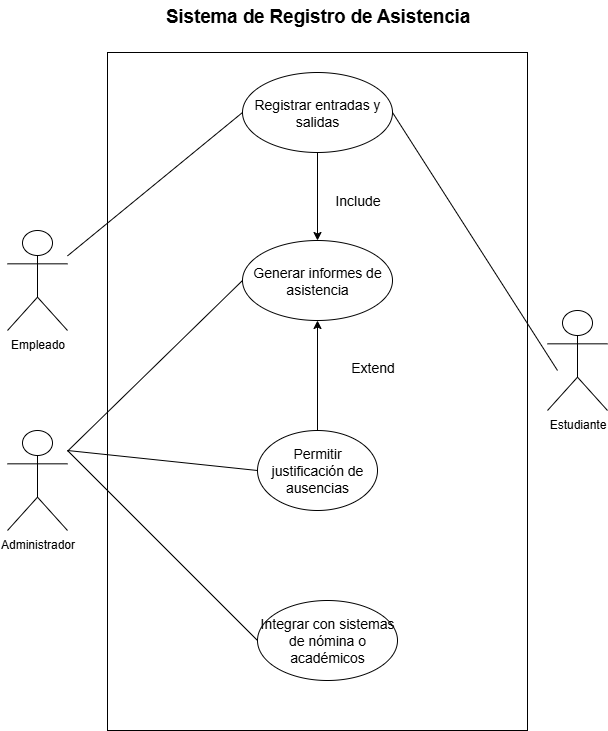

The diagram above was exported from draw.io. Its source (the exported page's mxGraphModel, read from the mxfile embedded in the PNG):
<mxGraphModel dx="872" dy="545" grid="1" gridSize="10" guides="1" tooltips="1" connect="1" arrows="1" fold="1" page="1" pageScale="1" pageWidth="850" pageHeight="1100" math="0" shadow="0">
  <root>
    <mxCell id="0" />
    <mxCell id="1" parent="0" />
    <mxCell id="Be-Pz4qfZviSt74azGl9-1" value="Empleado" style="shape=umlActor;verticalLabelPosition=bottom;verticalAlign=top;html=1;outlineConnect=0;" vertex="1" parent="1">
      <mxGeometry x="200" y="620" width="60" height="100" as="geometry" />
    </mxCell>
    <mxCell id="Be-Pz4qfZviSt74azGl9-2" value="" style="rounded=0;whiteSpace=wrap;html=1;" vertex="1" parent="1">
      <mxGeometry x="300" y="442" width="420" height="678" as="geometry" />
    </mxCell>
    <mxCell id="Be-Pz4qfZviSt74azGl9-3" value="&lt;span style=&quot;font-size: 14px;&quot;&gt;Registrar entradas y salidas&lt;/span&gt;" style="ellipse;whiteSpace=wrap;html=1;" vertex="1" parent="1">
      <mxGeometry x="435" y="462" width="150" height="80" as="geometry" />
    </mxCell>
    <mxCell id="Be-Pz4qfZviSt74azGl9-4" value="&lt;font style=&quot;font-size: 14px;&quot;&gt;Integrar con sistemas de nómina o académicos&lt;/font&gt;" style="ellipse;whiteSpace=wrap;html=1;" vertex="1" parent="1">
      <mxGeometry x="450" y="990" width="140" height="80" as="geometry" />
    </mxCell>
    <mxCell id="Be-Pz4qfZviSt74azGl9-5" value="&lt;font style=&quot;font-size: 14px;&quot;&gt;Generar informes de asistencia&lt;/font&gt;" style="ellipse;whiteSpace=wrap;html=1;" vertex="1" parent="1">
      <mxGeometry x="435" y="630" width="150" height="80" as="geometry" />
    </mxCell>
    <mxCell id="Be-Pz4qfZviSt74azGl9-6" value="" style="endArrow=none;html=1;rounded=0;entryX=0;entryY=0.5;entryDx=0;entryDy=0;" edge="1" parent="1" target="Be-Pz4qfZviSt74azGl9-3" source="Be-Pz4qfZviSt74azGl9-1">
      <mxGeometry width="50" height="50" relative="1" as="geometry">
        <mxPoint x="260" y="802" as="sourcePoint" />
        <mxPoint x="310" y="752" as="targetPoint" />
      </mxGeometry>
    </mxCell>
    <mxCell id="Be-Pz4qfZviSt74azGl9-9" value="&lt;b&gt;&lt;span style=&quot;font-size:14.0pt;line-height:115%;&lt;br/&gt;font-family:&amp;quot;Arial&amp;quot;,sans-serif;mso-fareast-font-family:Aptos;mso-fareast-theme-font:&lt;br/&gt;minor-latin;mso-ansi-language:ES-CO;mso-fareast-language:EN-US;mso-bidi-language:&lt;br/&gt;AR-SA&quot;&gt;Sistema de Registro de Asistencia&lt;/span&gt;&lt;/b&gt;" style="text;html=1;align=center;verticalAlign=middle;resizable=0;points=[];autosize=1;strokeColor=none;fillColor=none;" vertex="1" parent="1">
      <mxGeometry x="345" y="390" width="330" height="30" as="geometry" />
    </mxCell>
    <mxCell id="Be-Pz4qfZviSt74azGl9-10" value="&lt;font style=&quot;font-size: 14px;&quot;&gt;Include&lt;/font&gt;" style="text;html=1;align=center;verticalAlign=middle;resizable=0;points=[];autosize=1;strokeColor=none;fillColor=none;" vertex="1" parent="1">
      <mxGeometry x="515" y="575" width="70" height="30" as="geometry" />
    </mxCell>
    <mxCell id="Be-Pz4qfZviSt74azGl9-11" value="&lt;font style=&quot;font-size: 14px;&quot;&gt;Extend&lt;/font&gt;" style="text;html=1;align=center;verticalAlign=middle;resizable=0;points=[];autosize=1;strokeColor=none;fillColor=none;" vertex="1" parent="1">
      <mxGeometry x="530" y="742" width="70" height="30" as="geometry" />
    </mxCell>
    <mxCell id="Be-Pz4qfZviSt74azGl9-12" value="&lt;font style=&quot;font-size: 14px;&quot;&gt;Permitir justificación de ausencias&lt;/font&gt;" style="ellipse;whiteSpace=wrap;html=1;" vertex="1" parent="1">
      <mxGeometry x="450" y="820" width="120" height="80" as="geometry" />
    </mxCell>
    <mxCell id="Be-Pz4qfZviSt74azGl9-13" value="Estudiante" style="shape=umlActor;verticalLabelPosition=bottom;verticalAlign=top;html=1;outlineConnect=0;" vertex="1" parent="1">
      <mxGeometry x="740" y="700" width="60" height="100" as="geometry" />
    </mxCell>
    <mxCell id="Be-Pz4qfZviSt74azGl9-14" value="Administrador" style="shape=umlActor;verticalLabelPosition=bottom;verticalAlign=top;html=1;outlineConnect=0;" vertex="1" parent="1">
      <mxGeometry x="200" y="820" width="60" height="100" as="geometry" />
    </mxCell>
    <mxCell id="Be-Pz4qfZviSt74azGl9-17" value="" style="endArrow=classic;html=1;rounded=0;exitX=0.5;exitY=1;exitDx=0;exitDy=0;" edge="1" parent="1" source="Be-Pz4qfZviSt74azGl9-3" target="Be-Pz4qfZviSt74azGl9-5">
      <mxGeometry width="50" height="50" relative="1" as="geometry">
        <mxPoint x="490" y="690" as="sourcePoint" />
        <mxPoint x="540" y="640" as="targetPoint" />
      </mxGeometry>
    </mxCell>
    <mxCell id="Be-Pz4qfZviSt74azGl9-18" value="" style="endArrow=classic;html=1;rounded=0;entryX=0.5;entryY=1;entryDx=0;entryDy=0;exitX=0.5;exitY=0;exitDx=0;exitDy=0;" edge="1" parent="1" source="Be-Pz4qfZviSt74azGl9-12" target="Be-Pz4qfZviSt74azGl9-5">
      <mxGeometry width="50" height="50" relative="1" as="geometry">
        <mxPoint x="780" y="810" as="sourcePoint" />
        <mxPoint x="510" y="820" as="targetPoint" />
      </mxGeometry>
    </mxCell>
    <mxCell id="Be-Pz4qfZviSt74azGl9-20" value="" style="endArrow=none;html=1;rounded=0;entryX=0;entryY=0.5;entryDx=0;entryDy=0;" edge="1" parent="1" source="Be-Pz4qfZviSt74azGl9-14" target="Be-Pz4qfZviSt74azGl9-5">
      <mxGeometry width="50" height="50" relative="1" as="geometry">
        <mxPoint x="250" y="900" as="sourcePoint" />
        <mxPoint x="420" y="690" as="targetPoint" />
      </mxGeometry>
    </mxCell>
    <mxCell id="Be-Pz4qfZviSt74azGl9-21" value="" style="endArrow=none;html=1;rounded=0;exitX=0;exitY=0.5;exitDx=0;exitDy=0;" edge="1" parent="1" source="Be-Pz4qfZviSt74azGl9-12">
      <mxGeometry width="50" height="50" relative="1" as="geometry">
        <mxPoint x="465.03999999999996" y="1079.04" as="sourcePoint" />
        <mxPoint x="260" y="840" as="targetPoint" />
      </mxGeometry>
    </mxCell>
    <mxCell id="Be-Pz4qfZviSt74azGl9-26" value="" style="endArrow=none;html=1;rounded=0;exitX=1;exitY=0.5;exitDx=0;exitDy=0;" edge="1" parent="1" source="Be-Pz4qfZviSt74azGl9-3">
      <mxGeometry width="50" height="50" relative="1" as="geometry">
        <mxPoint x="700" y="810" as="sourcePoint" />
        <mxPoint x="750" y="760" as="targetPoint" />
      </mxGeometry>
    </mxCell>
    <mxCell id="Be-Pz4qfZviSt74azGl9-27" value="" style="endArrow=none;html=1;rounded=0;exitX=0;exitY=0.5;exitDx=0;exitDy=0;" edge="1" parent="1" source="Be-Pz4qfZviSt74azGl9-4">
      <mxGeometry width="50" height="50" relative="1" as="geometry">
        <mxPoint x="210" y="890" as="sourcePoint" />
        <mxPoint x="260" y="840" as="targetPoint" />
      </mxGeometry>
    </mxCell>
  </root>
</mxGraphModel>